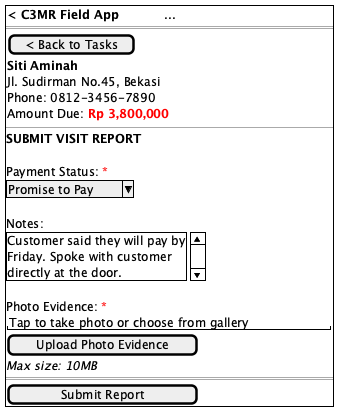

The diagram above was rendered by PlantUML. Its source (embedded in the PNG):
@startsalt
{+
  {  <b>< C3MR Field App </b>           ... }
  ===
  {
    [< Back to Tasks]
    <b>Siti Aminah
    Jl. Sudirman No.45, Bekasi
    Phone: 0812-3456-7890
    Amount Due: <color:red><b>Rp 3,800,000</color>
  }
  ---
  <b>SUBMIT VISIT REPORT
  .
  Payment Status: <color:red>*</color>
  ^Promise to Pay^
  .
  Notes:
  {SI
  Customer said they will pay by
  Friday. Spoke with customer
  directly at the door.
  }
  .
  Photo Evidence: <color:red>*</color>
  "Tap to take photo or choose from gallery"
  [ Upload Photo Evidence ]
  <i>Max size: 10MB
  ===
  [     Submit Report     ]
}
@endsalt